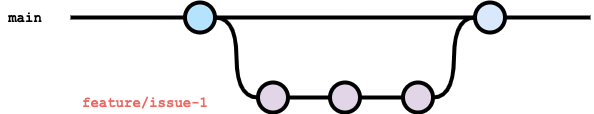

The diagram above was exported from draw.io. Its source (the exported page's mxGraphModel, read from the mxfile embedded in the PNG):
<mxGraphModel dx="983" dy="1139" grid="1" gridSize="10" guides="1" tooltips="1" connect="1" arrows="1" fold="1" page="1" pageScale="1" pageWidth="827" pageHeight="1169" math="0" shadow="0">
  <root>
    <mxCell id="0" />
    <mxCell id="1" parent="0" />
    <mxCell id="16" value="" style="edgeStyle=orthogonalEdgeStyle;rounded=0;html=1;jettySize=auto;orthogonalLoop=1;plain-blue;endArrow=none;endFill=0;strokeWidth=4;strokeColor=#000000;" edge="1" parent="1" source="18" target="20">
      <mxGeometry x="304.5" y="180" as="geometry" />
    </mxCell>
    <mxCell id="17" style="edgeStyle=orthogonalEdgeStyle;curved=1;rounded=0;html=1;exitX=1;exitY=0.5;exitPerimeter=0;entryX=0;entryY=0.5;entryPerimeter=0;endArrow=none;endFill=0;jettySize=auto;orthogonalLoop=1;strokeWidth=4;fontSize=15;" edge="1" parent="1" source="18" target="24">
      <mxGeometry relative="1" as="geometry" />
    </mxCell>
    <mxCell id="18" value="" style="verticalLabelPosition=bottom;verticalAlign=top;html=1;strokeWidth=4;shape=mxgraph.flowchart.on-page_reference;plain-blue;gradientColor=none;fillColor=#B5E3Fe;strokeColor=#000000;" vertex="1" parent="1">
      <mxGeometry x="274.5" y="165" width="30" height="30" as="geometry" />
    </mxCell>
    <mxCell id="19" value="" style="edgeStyle=orthogonalEdgeStyle;curved=1;rounded=0;orthogonalLoop=1;jettySize=auto;html=1;endArrow=none;endFill=0;strokeWidth=4;fontFamily=Courier New;fontSize=16;" edge="1" parent="1" source="20">
      <mxGeometry relative="1" as="geometry">
        <mxPoint x="680" y="180" as="targetPoint" />
      </mxGeometry>
    </mxCell>
    <mxCell id="20" value="" style="verticalLabelPosition=bottom;verticalAlign=top;html=1;strokeWidth=4;shape=mxgraph.flowchart.on-page_reference;plain-blue;gradientColor=none;strokeColor=#000000;" vertex="1" parent="1">
      <mxGeometry x="564.5" y="165" width="30" height="30" as="geometry" />
    </mxCell>
    <mxCell id="21" value="" style="edgeStyle=orthogonalEdgeStyle;rounded=0;html=1;jettySize=auto;orthogonalLoop=1;strokeWidth=4;endArrow=none;endFill=0;" edge="1" parent="1" target="18">
      <mxGeometry x="204.5" y="180" as="geometry">
        <mxPoint x="160" y="180" as="sourcePoint" />
      </mxGeometry>
    </mxCell>
    <mxCell id="22" value="main" style="text;html=1;strokeColor=none;fillColor=none;align=center;verticalAlign=middle;whiteSpace=wrap;overflow=hidden;fontSize=14;fontStyle=1;fontFamily=Courier New;" vertex="1" parent="1">
      <mxGeometry x="90" y="170" width="50" height="20" as="geometry" />
    </mxCell>
    <mxCell id="23" style="edgeStyle=orthogonalEdgeStyle;curved=1;rounded=0;html=1;exitX=1;exitY=0.5;exitPerimeter=0;entryX=0;entryY=0.5;entryPerimeter=0;endArrow=none;endFill=0;jettySize=auto;orthogonalLoop=1;strokeWidth=4;fontSize=15;" edge="1" parent="1" source="24" target="26">
      <mxGeometry relative="1" as="geometry" />
    </mxCell>
    <mxCell id="24" value="" style="verticalLabelPosition=bottom;verticalAlign=top;html=1;strokeWidth=4;shape=mxgraph.flowchart.on-page_reference;plain-purple;gradientColor=none;strokeColor=#000000;" vertex="1" parent="1">
      <mxGeometry x="347.5" y="245" width="30" height="30" as="geometry" />
    </mxCell>
    <mxCell id="25" style="edgeStyle=orthogonalEdgeStyle;curved=1;rounded=0;html=1;exitX=1;exitY=0.5;exitPerimeter=0;entryX=0;entryY=0.5;entryPerimeter=0;endArrow=none;endFill=0;jettySize=auto;orthogonalLoop=1;strokeWidth=4;fontSize=15;" edge="1" parent="1" source="26" target="28">
      <mxGeometry relative="1" as="geometry" />
    </mxCell>
    <mxCell id="26" value="" style="verticalLabelPosition=bottom;verticalAlign=top;html=1;strokeWidth=4;shape=mxgraph.flowchart.on-page_reference;plain-purple;gradientColor=none;strokeColor=#000000;" vertex="1" parent="1">
      <mxGeometry x="419.5" y="245" width="30" height="30" as="geometry" />
    </mxCell>
    <mxCell id="27" style="edgeStyle=orthogonalEdgeStyle;curved=1;rounded=0;html=1;exitX=1;exitY=0.5;exitPerimeter=0;entryX=0;entryY=0.5;entryPerimeter=0;endArrow=none;endFill=0;jettySize=auto;orthogonalLoop=1;strokeWidth=4;fontSize=15;" edge="1" parent="1" source="28" target="20">
      <mxGeometry relative="1" as="geometry" />
    </mxCell>
    <mxCell id="28" value="" style="verticalLabelPosition=bottom;verticalAlign=top;html=1;strokeWidth=4;shape=mxgraph.flowchart.on-page_reference;plain-purple;gradientColor=none;strokeColor=#000000;" vertex="1" parent="1">
      <mxGeometry x="492.5" y="245" width="30" height="30" as="geometry" />
    </mxCell>
    <mxCell id="29" value="feature/issue-1" style="text;html=1;strokeColor=none;fillColor=none;align=left;verticalAlign=middle;whiteSpace=wrap;overflow=hidden;fontSize=14;fontStyle=1;fontFamily=Courier New;fontColor=#EA6B66;" vertex="1" parent="1">
      <mxGeometry x="170" y="255" width="162.5" height="20" as="geometry" />
    </mxCell>
  </root>
</mxGraphModel>